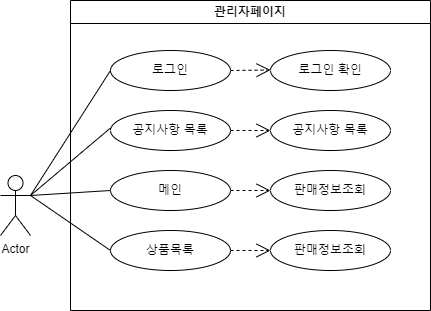

The diagram above was exported from draw.io. Its source (the exported page's mxGraphModel, read from the mxfile embedded in the PNG):
<mxGraphModel dx="1221" dy="745" grid="1" gridSize="10" guides="1" tooltips="1" connect="1" arrows="1" fold="1" page="1" pageScale="1" pageWidth="827" pageHeight="1169" math="0" shadow="0">
  <root>
    <mxCell id="0" />
    <mxCell id="1" parent="0" />
    <mxCell id="sZxDRNQJro5fTzlpbOL2-1" value="Actor" style="shape=umlActor;verticalLabelPosition=bottom;verticalAlign=top;html=1;outlineConnect=0;" parent="1" vertex="1">
      <mxGeometry x="50" y="405" width="30" height="60" as="geometry" />
    </mxCell>
    <mxCell id="sZxDRNQJro5fTzlpbOL2-3" value="관리자페이지" style="swimlane;whiteSpace=wrap;html=1;" parent="1" vertex="1">
      <mxGeometry x="120" y="230" width="360" height="310" as="geometry" />
    </mxCell>
    <mxCell id="sZxDRNQJro5fTzlpbOL2-4" value="로그인" style="ellipse;whiteSpace=wrap;html=1;" parent="sZxDRNQJro5fTzlpbOL2-3" vertex="1">
      <mxGeometry x="40" y="50" width="120" height="40" as="geometry" />
    </mxCell>
    <mxCell id="sZxDRNQJro5fTzlpbOL2-5" value="공지사항 목록" style="ellipse;whiteSpace=wrap;html=1;" parent="sZxDRNQJro5fTzlpbOL2-3" vertex="1">
      <mxGeometry x="40" y="110" width="120" height="40" as="geometry" />
    </mxCell>
    <mxCell id="sZxDRNQJro5fTzlpbOL2-6" value="메인" style="ellipse;whiteSpace=wrap;html=1;" parent="sZxDRNQJro5fTzlpbOL2-3" vertex="1">
      <mxGeometry x="40" y="170" width="120" height="40" as="geometry" />
    </mxCell>
    <mxCell id="sZxDRNQJro5fTzlpbOL2-9" value="상품목록" style="ellipse;whiteSpace=wrap;html=1;" parent="sZxDRNQJro5fTzlpbOL2-3" vertex="1">
      <mxGeometry x="40" y="230" width="120" height="40" as="geometry" />
    </mxCell>
    <mxCell id="sZxDRNQJro5fTzlpbOL2-11" value="" style="endArrow=none;html=1;rounded=0;entryX=0;entryY=0.5;entryDx=0;entryDy=0;fontStyle=1;exitX=1;exitY=0.3333333333333333;exitDx=0;exitDy=0;exitPerimeter=0;" parent="sZxDRNQJro5fTzlpbOL2-3" source="sZxDRNQJro5fTzlpbOL2-1" edge="1">
      <mxGeometry width="50" height="50" relative="1" as="geometry">
        <mxPoint x="-40" y="190" as="sourcePoint" />
        <mxPoint x="40" y="127.5" as="targetPoint" />
      </mxGeometry>
    </mxCell>
    <mxCell id="sZxDRNQJro5fTzlpbOL2-17" value="" style="endArrow=none;html=1;rounded=0;exitX=1;exitY=0.3333333333333333;exitDx=0;exitDy=0;exitPerimeter=0;" parent="sZxDRNQJro5fTzlpbOL2-3" source="sZxDRNQJro5fTzlpbOL2-1" edge="1">
      <mxGeometry width="50" height="50" relative="1" as="geometry">
        <mxPoint x="-10" y="300" as="sourcePoint" />
        <mxPoint x="40" y="250" as="targetPoint" />
      </mxGeometry>
    </mxCell>
    <mxCell id="sZxDRNQJro5fTzlpbOL2-18" value="공지사항 목록" style="ellipse;whiteSpace=wrap;html=1;" parent="sZxDRNQJro5fTzlpbOL2-3" vertex="1">
      <mxGeometry x="200" y="110" width="120" height="40" as="geometry" />
    </mxCell>
    <mxCell id="sZxDRNQJro5fTzlpbOL2-19" value="판매정보조회" style="ellipse;whiteSpace=wrap;html=1;" parent="sZxDRNQJro5fTzlpbOL2-3" vertex="1">
      <mxGeometry x="200" y="170" width="120" height="40" as="geometry" />
    </mxCell>
    <mxCell id="sZxDRNQJro5fTzlpbOL2-20" value="판매정보조회" style="ellipse;whiteSpace=wrap;html=1;" parent="sZxDRNQJro5fTzlpbOL2-3" vertex="1">
      <mxGeometry x="200" y="230" width="120" height="40" as="geometry" />
    </mxCell>
    <mxCell id="sZxDRNQJro5fTzlpbOL2-21" value="로그인 확인" style="ellipse;whiteSpace=wrap;html=1;" parent="sZxDRNQJro5fTzlpbOL2-3" vertex="1">
      <mxGeometry x="200" y="50" width="120" height="40" as="geometry" />
    </mxCell>
    <mxCell id="sZxDRNQJro5fTzlpbOL2-22" value="" style="endArrow=open;endSize=12;dashed=1;html=1;rounded=0;" parent="sZxDRNQJro5fTzlpbOL2-3" edge="1">
      <mxGeometry width="160" relative="1" as="geometry">
        <mxPoint x="160" y="70" as="sourcePoint" />
        <mxPoint x="200" y="69.5" as="targetPoint" />
      </mxGeometry>
    </mxCell>
    <mxCell id="sZxDRNQJro5fTzlpbOL2-25" value="" style="endArrow=open;endSize=12;dashed=1;html=1;rounded=0;entryX=0;entryY=0.5;entryDx=0;entryDy=0;exitX=1;exitY=0.5;exitDx=0;exitDy=0;" parent="sZxDRNQJro5fTzlpbOL2-3" source="sZxDRNQJro5fTzlpbOL2-5" target="sZxDRNQJro5fTzlpbOL2-18" edge="1">
      <mxGeometry width="160" relative="1" as="geometry">
        <mxPoint x="170" y="80" as="sourcePoint" />
        <mxPoint x="210" y="79.5" as="targetPoint" />
      </mxGeometry>
    </mxCell>
    <mxCell id="sZxDRNQJro5fTzlpbOL2-26" value="" style="endArrow=open;endSize=12;dashed=1;html=1;rounded=0;entryX=0;entryY=0.5;entryDx=0;entryDy=0;exitX=1;exitY=0.5;exitDx=0;exitDy=0;" parent="sZxDRNQJro5fTzlpbOL2-3" source="sZxDRNQJro5fTzlpbOL2-6" target="sZxDRNQJro5fTzlpbOL2-19" edge="1">
      <mxGeometry width="160" relative="1" as="geometry">
        <mxPoint x="170" y="140" as="sourcePoint" />
        <mxPoint x="210" y="140" as="targetPoint" />
      </mxGeometry>
    </mxCell>
    <mxCell id="sZxDRNQJro5fTzlpbOL2-27" value="" style="endArrow=open;endSize=12;dashed=1;html=1;rounded=0;entryX=0;entryY=0.5;entryDx=0;entryDy=0;exitX=1;exitY=0.5;exitDx=0;exitDy=0;" parent="sZxDRNQJro5fTzlpbOL2-3" source="sZxDRNQJro5fTzlpbOL2-9" target="sZxDRNQJro5fTzlpbOL2-20" edge="1">
      <mxGeometry width="160" relative="1" as="geometry">
        <mxPoint x="170" y="200" as="sourcePoint" />
        <mxPoint x="210" y="200" as="targetPoint" />
      </mxGeometry>
    </mxCell>
    <mxCell id="sZxDRNQJro5fTzlpbOL2-10" value="" style="endArrow=none;html=1;rounded=0;entryX=0;entryY=0.5;entryDx=0;entryDy=0;exitX=1;exitY=0.3333333333333333;exitDx=0;exitDy=0;exitPerimeter=0;" parent="1" source="sZxDRNQJro5fTzlpbOL2-1" target="sZxDRNQJro5fTzlpbOL2-4" edge="1">
      <mxGeometry width="50" height="50" relative="1" as="geometry">
        <mxPoint x="130" y="410" as="sourcePoint" />
        <mxPoint x="180" y="360" as="targetPoint" />
      </mxGeometry>
    </mxCell>
    <mxCell id="sZxDRNQJro5fTzlpbOL2-12" value="" style="endArrow=none;html=1;rounded=0;entryX=0;entryY=0.5;entryDx=0;entryDy=0;exitX=1;exitY=0.3333333333333333;exitDx=0;exitDy=0;exitPerimeter=0;" parent="1" source="sZxDRNQJro5fTzlpbOL2-1" edge="1">
      <mxGeometry width="50" height="50" relative="1" as="geometry">
        <mxPoint x="90" y="420" as="sourcePoint" />
        <mxPoint x="160" y="420" as="targetPoint" />
      </mxGeometry>
    </mxCell>
  </root>
</mxGraphModel>